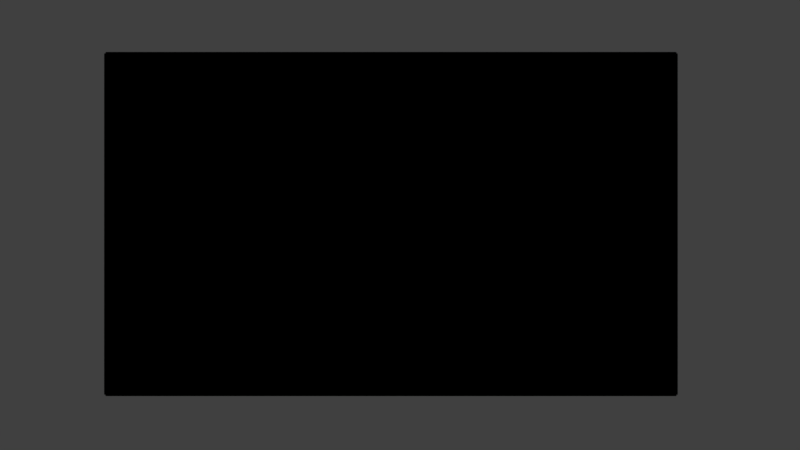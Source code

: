 # Source: tableau.blend  (saved by Blender 2.78.0; exported with 4.5.12 LTS)
import bpy
from mathutils import Matrix  # noqa: F401  (used for matrix-valued properties, if any)

bpy.ops.wm.read_factory_settings(use_empty=True)
scene = bpy.context.scene
scene.name = 'Scene'

# ---- collections
col_collection_1 = bpy.data.collections.new('Collection 1'); scene.collection.children.link(col_collection_1)

# ---- images (referenced by path relative to the original .blend; pixels are not part of the script)
import os
ASSET_DIR = os.environ.get("B2B_ASSET_DIR", "")  # directory of the original .blend (textures are referenced by path, not embedded)
HERE = os.path.dirname(os.path.abspath(__file__))  # packed textures are extracted next to this script under _unpacked/

def load_image(name, relpath, width, height, colorspace="sRGB"):
    """Load a texture the original file referenced (path relative to the .blend, or extracted next to this script)."""
    p = next((c for c in (os.path.join(HERE, relpath), os.path.join(ASSET_DIR, relpath)) if relpath and os.path.exists(c)), "")
    if p:
        img = bpy.data.images.load(p, check_existing=True)
        img.name = name
    else:  # same state as the original file: an image datablock whose file is absent (Cycles renders it pink)
        img = bpy.data.images.new(name, width, height)
        img.source = "FILE"
        img.filepath = "//" + (relpath or name)
    img.colorspace_settings.name = colorspace
    return img
img_leon_photo_png = load_image('leon_photo.png', 'leon_photo.png', 1024, 1024, 'sRGB')

# ---- materials (node trees are filled in below, after node groups)
mat_photo = bpy.data.materials.new('Photo')
mat_photo.alpha_threshold = 0.0
mat_photo.roughness = 0.5
mat_fond = bpy.data.materials.new('Fond')
mat_fond.alpha_threshold = 0.0
mat_fond.roughness = 0.5
mat_cadre = bpy.data.materials.new('Cadre')
mat_cadre.alpha_threshold = 0.0
mat_cadre.roughness = 0.5

# ---- node groups
ng_pbr_dielectric = bpy.data.node_groups.new('PBR Dielectric', 'ShaderNodeTree')
_N = ng_pbr_dielectric.nodes; _L = ng_pbr_dielectric.links
ng_pbr_wood = bpy.data.node_groups.new('PBR Wood', 'ShaderNodeTree')
_N = ng_pbr_wood.nodes; _L = ng_pbr_wood.links

# ---- material node trees
mat_photo.use_nodes = True; mat_photo.node_tree.nodes.clear()
_N = mat_photo.node_tree.nodes; _L = mat_photo.node_tree.links
n0 = _N.new('ShaderNodeTexCoord'); n0.name = 'Texture Coordinate'; n0.location = (-372, 368)
n1 = _N.new('ShaderNodeTexImage'); n1.name = 'Image Texture'; n1.location = (-178, 367)
n1.width = 140
n1.image = img_leon_photo_png
n2 = _N.new('ShaderNodeOutputMaterial'); n2.name = 'Material Output'; n2.location = (331, 310)
n3 = _N.new('ShaderNodeGroup'); n3.name = 'Group'; n3.location = (76, 363)
n3.node_tree = ng_pbr_dielectric
n3.inputs[1].default_value = 0.0
n3.inputs[2].default_value = 0.6091
n3.inputs[3].default_value = (0.0, 0.0, 0.0)
_L.new(n3.outputs[0], n2.inputs[0])
_L.new(n1.outputs[0], n3.inputs[0])
_L.new(n0.outputs[2], n1.inputs[0])
n2.is_active_output = True
mat_fond.use_nodes = True; mat_fond.node_tree.nodes.clear()
_N = mat_fond.node_tree.nodes; _L = mat_fond.node_tree.links
n0 = _N.new('ShaderNodeOutputMaterial'); n0.name = 'Material Output'; n0.location = (300, 300)
n1 = _N.new('ShaderNodeGroup'); n1.name = 'Group'; n1.location = (3, 334)
n1.node_tree = ng_pbr_dielectric
n1.inputs[0].default_value = (0.7697, 0.8, 0.5558, 1.0)
n1.inputs[1].default_value = 0.6091
n1.inputs[2].default_value = 0.6091
n1.inputs[3].default_value = (0.0, 0.0, 0.0)
_L.new(n1.outputs[0], n0.inputs[0])
n0.is_active_output = True
mat_cadre.use_nodes = True; mat_cadre.node_tree.nodes.clear()
_N = mat_cadre.node_tree.nodes; _L = mat_cadre.node_tree.links
n0 = _N.new('ShaderNodeOutputMaterial'); n0.name = 'Material Output'; n0.location = (300, 300)
n1 = _N.new('ShaderNodeTexCoord'); n1.name = 'Texture Coordinate'; n1.location = (-269, 413)
n2 = _N.new('ShaderNodeGroup'); n2.name = 'Group'; n2.location = (33, 360)
n2.node_tree = ng_pbr_wood
n2.inputs[1].default_value = 4.6
n2.inputs[2].default_value = 0.2545
n2.inputs[3].default_value = 0.4364
n2.inputs[4].default_value = 0.09091
_L.new(n2.outputs[0], n0.inputs[0])
_L.new(n1.outputs[3], n2.inputs[0])
n0.is_active_output = True

# ---- world
world_world = bpy.data.worlds.new('World'); scene.world = world_world
world_world.color = (0.05088, 0.05088, 0.05088)
world_world.use_sun_shadow = False
world_world.sun_shadow_jitter_overblur = 0.0
world_world.cycles.sampling_method = 'MANUAL'

# ---- cameras
cam_camera = bpy.data.cameras.new('Camera')
cam_camera.clip_end = 100.0
cam_camera.lens = 35.0
cam_camera.sensor_width = 32.0
cam_camera.sensor_height = 18.0
cam_camera.ortho_scale = 7.314
cam_camera.dof.focus_distance = 0.0

# ---- lights
light_lamp = bpy.data.lights.new('Lamp', 'SUN')
light_lamp.transmission_factor = 0.0
light_lamp.cutoff_distance = 30.0
light_lamp.angle = 0.1993
light_lamp.energy = 5.0
light_lamp.shadow_buffer_clip_start = 1.001
light_lamp.shadow_soft_size = 0.1
light_lamp.shadow_cascade_max_distance = 1000.0

# ---- meshes
me_plane_003 = bpy.data.meshes.new('Plane.003')
me_plane_003.from_pydata([(-0.008508, -0.1527, 0.0867), (-0.008508, -0.1527, -0.0867), (-0.008508, 0.1527, 0.0867), (-0.008508, 0.1527, -0.0867)], [], [(0, 1, 3, 2)])
_uv = me_plane_003.uv_layers.new(name='UVMap')
_uv.uv.foreach_set('vector', [9.957e-05, 0.9999, 9.951e-05, 9.969e-05, 0.9906, 9.951e-05, 0.9906, 0.9999])
me_plane_003.materials.append(mat_photo)
me_plane_003.use_remesh_preserve_volume = False
me_plane_003.use_remesh_preserve_attributes = False
me_plane_003.use_mirror_vertex_groups = False
me_plane_003.update()
me_plane_002 = bpy.data.meshes.new('Plane.002')
me_plane_002.from_pydata([(-9.634e-09, -0.2193, 0.1276), (9.634e-09, -0.2193, -0.1276), (-9.634e-09, 0.2193, 0.1276), (9.634e-09, 0.2193, -0.1276), (-9.634e-09, 0.1304, 0.1276), (-9.634e-09, -0.1304, 0.1276), (-3.211e-09, -0.2193, 0.06699), (3.211e-09, -0.2193, -0.06699), (9.634e-09, -0.1304, -0.1276), (9.634e-09, 0.1304, -0.1276), (3.211e-09, 0.2193, -0.06699), (-3.211e-09, 0.2193, 0.06699), (-3.211e-09, -0.1304, 0.06699), (-3.211e-09, 0.1304, 0.06699), (3.211e-09, -0.1304, -0.06699), (3.211e-09, 0.1304, -0.06699), (-0.006256, -0.1207, 0.062), (-0.006256, 0.1207, 0.062), (-0.006256, -0.1207, -0.062), (-0.006256, 0.1207, -0.062)], [], [(15, 9, 3, 10), (4, 13, 11, 2), (13, 15, 10, 11), (0, 6, 12, 5), (5, 12, 13, 4), (6, 7, 14, 12), (7, 1, 8, 14), (14, 8, 9, 15), (13, 12, 16, 17), (15, 13, 17, 19), (14, 15, 19, 18), (12, 14, 18, 16)])
me_plane_002.polygons.foreach_set('use_smooth', [True] * 12)
me_plane_002.materials.append(mat_fond)
me_plane_002.use_remesh_preserve_volume = False
me_plane_002.use_remesh_preserve_attributes = False
me_plane_002.use_mirror_vertex_groups = False
me_plane_002.update()
me_cube_001 = bpy.data.meshes.new('Cube.001')
me_cube_001.from_pydata([(-0.01, 0.425, -8.592e-09), (-0.01, 0.475, -0.05), (-0.01, 0.425, 0.2), (-0.01, 0.475, 0.25), (0.01, 0.425, -8.592e-09), (0.01, 0.475, -0.05), (0.01, 0.425, 0.2), (0.01, 0.475, 0.25), (-0.01, 0.025, -3.43e-08), (-0.01, -0.025, -0.05), (-0.01, 0.425, -1.681e-08), (-0.01, 0.475, -0.05), (0.01, 0.025, -3.43e-08), (0.01, -0.025, -0.05), (0.01, 0.425, -1.681e-08), (0.01, 0.475, -0.05), (-0.01, 0.025, -1.008e-08), (-0.01, -0.025, -0.05), (-0.01, 0.025, 0.2), (-0.01, -0.025, 0.25), (0.01, 0.025, -1.008e-08), (0.01, -0.025, -0.05), (0.01, 0.025, 0.2), (0.01, -0.025, 0.25), (-0.01, 0.025, 0.2), (-0.01, -0.025, 0.25), (-0.01, 0.425, 0.2), (-0.01, 0.475, 0.25), (0.01, 0.025, 0.2), (0.01, -0.025, 0.25), (0.01, 0.425, 0.2), (0.01, 0.475, 0.25)], [], [(0, 2, 3, 1), (2, 6, 7, 3), (6, 4, 5, 7), (4, 0, 1, 5), (2, 0, 4, 6), (7, 5, 1, 3), (8, 10, 11, 9), (10, 14, 15, 11), (14, 12, 13, 15), (12, 8, 9, 13), (10, 8, 12, 14), (15, 13, 9, 11), (16, 17, 19, 18), (18, 19, 23, 22), (22, 23, 21, 20), (20, 21, 17, 16), (18, 22, 20, 16), (23, 19, 17, 21), (24, 25, 27, 26), (26, 27, 31, 30), (30, 31, 29, 28), (28, 29, 25, 24), (26, 30, 28, 24), (31, 27, 25, 29)])
me_cube_001.polygons.foreach_set('use_smooth', [True] * 24)
me_cube_001.materials.append(mat_cadre)
me_cube_001.use_remesh_preserve_volume = False
me_cube_001.use_remesh_preserve_attributes = False
me_cube_001.use_mirror_vertex_groups = False
me_cube_001.update()

# ---- objects
ob_image = bpy.data.objects.new('Image', me_plane_003)
ob_fond = bpy.data.objects.new('Fond', me_plane_002)
ob_cadre = bpy.data.objects.new('Cadre', me_cube_001)
ob_lamp = bpy.data.objects.new('Lamp', light_lamp)
ob_camera = bpy.data.objects.new('Camera', cam_camera)

# ---- transforms, parenting, visibility, modifiers, constraints
ob_image.location = (0.004486, 0.0, -0.00751)
ob_image.scale = (0.9203, 0.9203, 0.9203)
ob_image.lineart.crease_threshold = 0.0
ob_fond.location = (0.0, 0.0, 0.0)
ob_fond.lineart.crease_threshold = 0.0
_m = ob_fond.modifiers.new('Bevel', 'BEVEL')
_m.width = 0.001
_m.width_pct = 0.001
_m.segments = 3
_m.spread = 0.0
ob_cadre.location = (0.0, -0.225, -0.1)
ob_cadre.lineart.crease_threshold = 0.0
_m = ob_cadre.modifiers.new('Bevel', 'BEVEL')
_m.width = 0.002
_m.width_pct = 0.002
_m.segments = 3
_m.spread = 0.0
ob_lamp.location = (4.076, 1.005, 5.904)
ob_lamp.rotation_euler = (0.6503, 0.05522, 1.866)
ob_lamp.lock_rotations_4d = False
ob_lamp.empty_display_type = 'ARROWS'
ob_lamp.color = (0.0, 0.0, 0.0, 0.0)
ob_lamp.lineart.crease_threshold = 0.0
ob_camera.location = (0.7707, 0.008047, -0.001005)
ob_camera.rotation_euler = (1.571, -0.0, 1.571)
ob_camera.lock_rotations_4d = False
ob_camera.empty_display_type = 'ARROWS'
ob_camera.color = (0.0, 0.0, 0.0, 0.0)
ob_camera.display_type = 'WIRE'
ob_camera.lineart.crease_threshold = 0.0

# ---- collection membership
col_collection_1.objects.link(ob_image)
col_collection_1.objects.link(ob_fond)
col_collection_1.objects.link(ob_cadre)
col_collection_1.objects.link(ob_lamp)
col_collection_1.objects.link(ob_camera)

# ---- scene / render settings (as saved in the file)
scene.camera = ob_camera
scene.frame_start = 1; scene.frame_end = 250; scene.frame_set(1)
scene.render.engine = 'CYCLES'
scene.render.dither_intensity = 0.0
scene.cycles.use_denoising = False
scene.cycles.samples = 250
scene.cycles.sampling_pattern = 'TABULATED_SOBOL'
scene.cycles.light_sampling_threshold = 0.0
scene.cycles.use_adaptive_sampling = False
scene.cycles.use_light_tree = False
scene.cycles.blur_glossy = 0.0
scene.cycles.max_bounces = 128
scene.cycles.diffuse_bounces = 128
scene.cycles.glossy_bounces = 128
scene.cycles.transmission_bounces = 128
scene.cycles.volume_bounces = 128
scene.cycles.transparent_max_bounces = 128
scene.cycles.sample_clamp_indirect = 0.0
scene.view_settings.view_transform = 'Standard'
bpy.context.view_layer.update()
